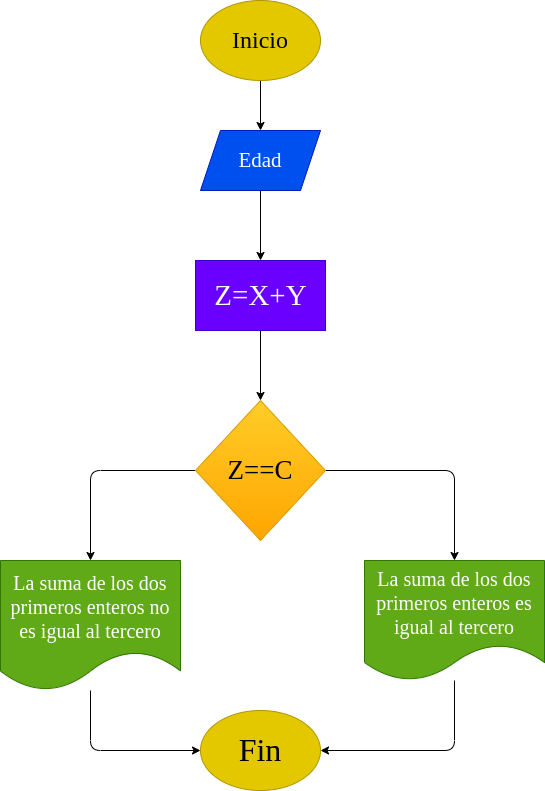

The diagram above was exported from draw.io. Its source (the exported page's mxGraphModel, read from the mxfile embedded in the PNG):
<mxGraphModel dx="650" dy="409" grid="1" gridSize="10" guides="1" tooltips="1" connect="1" arrows="1" fold="1" page="1" pageScale="1" pageWidth="827" pageHeight="1169" math="0" shadow="0">
  <root>
    <mxCell id="0" />
    <mxCell id="1" parent="0" />
    <mxCell id="4" value="" style="edgeStyle=none;html=1;fontSize=18;" parent="1" source="2" target="3" edge="1">
      <mxGeometry relative="1" as="geometry" />
    </mxCell>
    <mxCell id="2" value="&lt;font style=&quot;font-size: 24px;&quot;&gt;Inicio&lt;/font&gt;" style="ellipse;whiteSpace=wrap;html=1;fillColor=#e3c800;fontColor=#000000;strokeColor=#B09500;fontFamily=Comic Sans MS;fontSize=24;" parent="1" vertex="1">
      <mxGeometry x="250" y="80" width="120" height="80" as="geometry" />
    </mxCell>
    <mxCell id="6" style="edgeStyle=none;html=1;fontSize=18;entryX=0.5;entryY=0;entryDx=0;entryDy=0;" parent="1" source="3" target="26" edge="1">
      <mxGeometry relative="1" as="geometry" />
    </mxCell>
    <mxCell id="3" value="&lt;font style=&quot;font-size: 21px&quot;&gt;Edad&lt;/font&gt;" style="shape=parallelogram;perimeter=parallelogramPerimeter;whiteSpace=wrap;html=1;fixedSize=1;fillColor=#0050ef;fontColor=#ffffff;strokeColor=#001DBC;fontSize=21;fontFamily=Comic Sans MS;" parent="1" vertex="1">
      <mxGeometry x="250" y="210" width="120" height="60" as="geometry" />
    </mxCell>
    <mxCell id="21" style="edgeStyle=none;html=1;entryX=0.5;entryY=0;entryDx=0;entryDy=0;fontSize=18;" parent="1" source="5" target="15" edge="1">
      <mxGeometry relative="1" as="geometry">
        <Array as="points">
          <mxPoint x="504" y="550" />
        </Array>
      </mxGeometry>
    </mxCell>
    <mxCell id="22" style="edgeStyle=none;html=1;exitX=0;exitY=0.5;exitDx=0;exitDy=0;entryX=0.5;entryY=0;entryDx=0;entryDy=0;fontSize=18;" parent="1" source="5" target="14" edge="1">
      <mxGeometry relative="1" as="geometry">
        <Array as="points">
          <mxPoint x="140" y="550" />
        </Array>
      </mxGeometry>
    </mxCell>
    <mxCell id="5" value="Z==C" style="rhombus;whiteSpace=wrap;html=1;fontSize=27;fillColor=#ffcd28;strokeColor=#d79b00;fontFamily=Comic Sans MS;gradientColor=#ffa500;" parent="1" vertex="1">
      <mxGeometry x="245" y="480" width="130" height="140" as="geometry" />
    </mxCell>
    <mxCell id="24" style="edgeStyle=none;html=1;entryX=0;entryY=0.5;entryDx=0;entryDy=0;fontSize=18;" parent="1" source="14" target="23" edge="1">
      <mxGeometry relative="1" as="geometry">
        <Array as="points">
          <mxPoint x="140" y="830" />
        </Array>
      </mxGeometry>
    </mxCell>
    <mxCell id="14" value="La suma de los dos primeros enteros no es igual al tercero" style="shape=document;whiteSpace=wrap;html=1;boundedLbl=1;fontSize=20;fillColor=#60a917;fontColor=#ffffff;strokeColor=#2D7600;fontFamily=Comic Sans MS;" parent="1" vertex="1">
      <mxGeometry x="50" y="640" width="180" height="130" as="geometry" />
    </mxCell>
    <mxCell id="25" style="edgeStyle=none;html=1;entryX=1;entryY=0.5;entryDx=0;entryDy=0;fontSize=18;" parent="1" source="15" target="23" edge="1">
      <mxGeometry relative="1" as="geometry">
        <Array as="points">
          <mxPoint x="504" y="830" />
        </Array>
      </mxGeometry>
    </mxCell>
    <mxCell id="15" value="La suma de los dos primeros enteros es igual al tercero" style="shape=document;whiteSpace=wrap;html=1;boundedLbl=1;fontSize=20;fillColor=#60a917;fontColor=#ffffff;strokeColor=#2D7600;fontFamily=Comic Sans MS;" parent="1" vertex="1">
      <mxGeometry x="414" y="640" width="180" height="120" as="geometry" />
    </mxCell>
    <mxCell id="23" value="Fin" style="ellipse;whiteSpace=wrap;html=1;fontSize=32;fillColor=#e3c800;fontColor=#000000;strokeColor=#B09500;fontFamily=Comic Sans MS;" parent="1" vertex="1">
      <mxGeometry x="250" y="790" width="120" height="80" as="geometry" />
    </mxCell>
    <mxCell id="27" style="edgeStyle=none;html=1;entryX=0.5;entryY=0;entryDx=0;entryDy=0;fontSize=18;" parent="1" source="26" target="5" edge="1">
      <mxGeometry relative="1" as="geometry" />
    </mxCell>
    <mxCell id="26" value="&lt;font style=&quot;font-size: 29px; font-weight: normal;&quot;&gt;Z=X+Y&lt;/font&gt;" style="text;strokeColor=#3700CC;fillColor=#6a00ff;html=1;fontSize=29;fontStyle=1;verticalAlign=middle;align=center;fontColor=#ffffff;fontFamily=Comic Sans MS;" parent="1" vertex="1">
      <mxGeometry x="245" y="340" width="130" height="70" as="geometry" />
    </mxCell>
  </root>
</mxGraphModel>